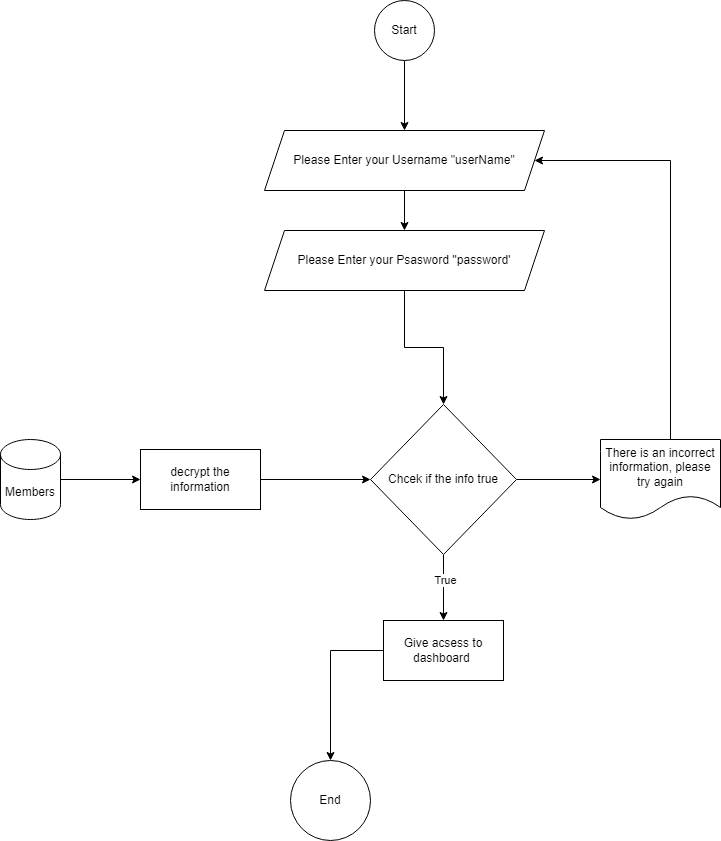

The diagram above was exported from draw.io. Its source (the exported page's mxGraphModel, read from the mxfile embedded in the PNG):
<mxGraphModel dx="1038" dy="547" grid="1" gridSize="10" guides="1" tooltips="1" connect="1" arrows="1" fold="1" page="1" pageScale="1" pageWidth="827" pageHeight="1169" math="0" shadow="0">
  <root>
    <mxCell id="0" />
    <mxCell id="1" parent="0" />
    <mxCell id="YGRAU2VruLMN6UhDtcQE-3" style="edgeStyle=orthogonalEdgeStyle;rounded=0;orthogonalLoop=1;jettySize=auto;html=1;entryX=0.5;entryY=0;entryDx=0;entryDy=0;" parent="1" source="6FkEUJlHwC2lh0XklZZj-1" target="NEgxAfu3gpP64fIX_efR-1" edge="1">
      <mxGeometry relative="1" as="geometry" />
    </mxCell>
    <mxCell id="6FkEUJlHwC2lh0XklZZj-1" value="Start" style="ellipse;whiteSpace=wrap;html=1;aspect=fixed;" parent="1" vertex="1">
      <mxGeometry x="384" y="30" width="60" height="60" as="geometry" />
    </mxCell>
    <mxCell id="YGRAU2VruLMN6UhDtcQE-1" style="edgeStyle=orthogonalEdgeStyle;rounded=0;orthogonalLoop=1;jettySize=auto;html=1;entryX=0;entryY=0.5;entryDx=0;entryDy=0;" parent="1" source="6FkEUJlHwC2lh0XklZZj-4" target="8eRXuZx25aviog-wBqcq-5" edge="1">
      <mxGeometry relative="1" as="geometry" />
    </mxCell>
    <mxCell id="6FkEUJlHwC2lh0XklZZj-4" value="Members" style="shape=cylinder3;whiteSpace=wrap;html=1;boundedLbl=1;backgroundOutline=1;size=15;" parent="1" vertex="1">
      <mxGeometry x="10" y="469" width="60" height="80" as="geometry" />
    </mxCell>
    <mxCell id="YGRAU2VruLMN6UhDtcQE-10" style="edgeStyle=orthogonalEdgeStyle;rounded=0;orthogonalLoop=1;jettySize=auto;html=1;entryX=0.5;entryY=0;entryDx=0;entryDy=0;" parent="1" source="6FkEUJlHwC2lh0XklZZj-5" target="YGRAU2VruLMN6UhDtcQE-9" edge="1">
      <mxGeometry relative="1" as="geometry" />
    </mxCell>
    <mxCell id="7DR38iqUHxCRlOCyOQUT-2" value="True" style="edgeLabel;html=1;align=center;verticalAlign=middle;resizable=0;points=[];" parent="YGRAU2VruLMN6UhDtcQE-10" vertex="1" connectable="0">
      <mxGeometry x="-0.2338" y="1" relative="1" as="geometry">
        <mxPoint as="offset" />
      </mxGeometry>
    </mxCell>
    <mxCell id="7DR38iqUHxCRlOCyOQUT-3" value="" style="edgeStyle=orthogonalEdgeStyle;rounded=0;orthogonalLoop=1;jettySize=auto;html=1;" parent="1" source="6FkEUJlHwC2lh0XklZZj-5" target="7DR38iqUHxCRlOCyOQUT-1" edge="1">
      <mxGeometry relative="1" as="geometry" />
    </mxCell>
    <mxCell id="6FkEUJlHwC2lh0XklZZj-5" value="Chcek if the info true" style="rhombus;whiteSpace=wrap;html=1;" parent="1" vertex="1">
      <mxGeometry x="380" y="434" width="146" height="150" as="geometry" />
    </mxCell>
    <mxCell id="YGRAU2VruLMN6UhDtcQE-4" style="edgeStyle=orthogonalEdgeStyle;rounded=0;orthogonalLoop=1;jettySize=auto;html=1;entryX=0.5;entryY=0;entryDx=0;entryDy=0;" parent="1" source="NEgxAfu3gpP64fIX_efR-1" target="8eRXuZx25aviog-wBqcq-1" edge="1">
      <mxGeometry relative="1" as="geometry" />
    </mxCell>
    <mxCell id="NEgxAfu3gpP64fIX_efR-1" value="Please Enter your Username &quot;userName&quot;" style="shape=parallelogram;perimeter=parallelogramPerimeter;whiteSpace=wrap;html=1;fixedSize=1;" parent="1" vertex="1">
      <mxGeometry x="274" y="160" width="280" height="60" as="geometry" />
    </mxCell>
    <mxCell id="YGRAU2VruLMN6UhDtcQE-5" style="edgeStyle=orthogonalEdgeStyle;rounded=0;orthogonalLoop=1;jettySize=auto;html=1;entryX=0.5;entryY=0;entryDx=0;entryDy=0;" parent="1" source="8eRXuZx25aviog-wBqcq-1" target="6FkEUJlHwC2lh0XklZZj-5" edge="1">
      <mxGeometry relative="1" as="geometry" />
    </mxCell>
    <mxCell id="8eRXuZx25aviog-wBqcq-1" value="Please Enter your Psasword ''password'" style="shape=parallelogram;perimeter=parallelogramPerimeter;whiteSpace=wrap;html=1;fixedSize=1;" parent="1" vertex="1">
      <mxGeometry x="274" y="260" width="280" height="60" as="geometry" />
    </mxCell>
    <mxCell id="YGRAU2VruLMN6UhDtcQE-2" style="edgeStyle=orthogonalEdgeStyle;rounded=0;orthogonalLoop=1;jettySize=auto;html=1;entryX=0;entryY=0.5;entryDx=0;entryDy=0;" parent="1" source="8eRXuZx25aviog-wBqcq-5" target="6FkEUJlHwC2lh0XklZZj-5" edge="1">
      <mxGeometry relative="1" as="geometry" />
    </mxCell>
    <mxCell id="8eRXuZx25aviog-wBqcq-5" value="decrypt the information" style="rounded=0;whiteSpace=wrap;html=1;" parent="1" vertex="1">
      <mxGeometry x="150" y="479" width="120" height="60" as="geometry" />
    </mxCell>
    <mxCell id="YGRAU2VruLMN6UhDtcQE-12" style="edgeStyle=orthogonalEdgeStyle;rounded=0;orthogonalLoop=1;jettySize=auto;html=1;entryX=0.5;entryY=0;entryDx=0;entryDy=0;" parent="1" source="YGRAU2VruLMN6UhDtcQE-9" target="YGRAU2VruLMN6UhDtcQE-11" edge="1">
      <mxGeometry relative="1" as="geometry" />
    </mxCell>
    <mxCell id="YGRAU2VruLMN6UhDtcQE-9" value="Give acsess to dashboard&amp;nbsp;" style="rounded=0;whiteSpace=wrap;html=1;" parent="1" vertex="1">
      <mxGeometry x="393" y="650" width="120" height="60" as="geometry" />
    </mxCell>
    <mxCell id="YGRAU2VruLMN6UhDtcQE-11" value="End" style="ellipse;whiteSpace=wrap;html=1;aspect=fixed;" parent="1" vertex="1">
      <mxGeometry x="300" y="790" width="80" height="80" as="geometry" />
    </mxCell>
    <mxCell id="7DR38iqUHxCRlOCyOQUT-4" style="edgeStyle=orthogonalEdgeStyle;rounded=0;orthogonalLoop=1;jettySize=auto;html=1;entryX=1;entryY=0.5;entryDx=0;entryDy=0;" parent="1" source="7DR38iqUHxCRlOCyOQUT-1" target="NEgxAfu3gpP64fIX_efR-1" edge="1">
      <mxGeometry relative="1" as="geometry">
        <Array as="points">
          <mxPoint x="680" y="190" />
        </Array>
      </mxGeometry>
    </mxCell>
    <mxCell id="7DR38iqUHxCRlOCyOQUT-1" value="There is an incorrect information, please try again" style="shape=document;whiteSpace=wrap;html=1;boundedLbl=1;" parent="1" vertex="1">
      <mxGeometry x="610" y="469" width="120" height="80" as="geometry" />
    </mxCell>
  </root>
</mxGraphModel>